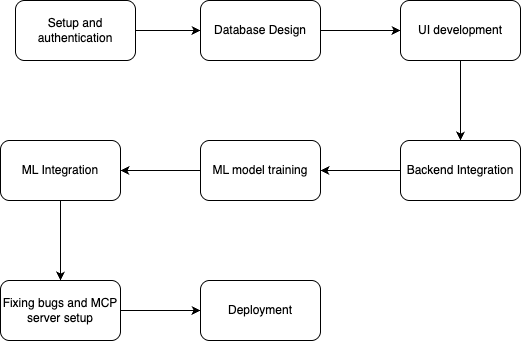

The diagram above was exported from draw.io. Its source (the exported page's mxGraphModel, read from the mxfile embedded in the PNG):
<mxGraphModel dx="1308" dy="805" grid="1" gridSize="10" guides="1" tooltips="1" connect="1" arrows="1" fold="1" page="1" pageScale="1" pageWidth="850" pageHeight="1100" math="0" shadow="0">
  <root>
    <mxCell id="0" />
    <mxCell id="1" parent="0" />
    <mxCell id="LYig-5ZJr4U3v5VAKY1w-3" value="" style="edgeStyle=orthogonalEdgeStyle;rounded=0;orthogonalLoop=1;jettySize=auto;html=1;" edge="1" parent="1" source="LYig-5ZJr4U3v5VAKY1w-1" target="LYig-5ZJr4U3v5VAKY1w-2">
      <mxGeometry relative="1" as="geometry" />
    </mxCell>
    <mxCell id="LYig-5ZJr4U3v5VAKY1w-1" value="Setup and authentication" style="rounded=1;whiteSpace=wrap;html=1;" vertex="1" parent="1">
      <mxGeometry x="120" y="180" width="120" height="60" as="geometry" />
    </mxCell>
    <mxCell id="LYig-5ZJr4U3v5VAKY1w-5" value="" style="edgeStyle=orthogonalEdgeStyle;rounded=0;orthogonalLoop=1;jettySize=auto;html=1;" edge="1" parent="1" source="LYig-5ZJr4U3v5VAKY1w-2" target="LYig-5ZJr4U3v5VAKY1w-4">
      <mxGeometry relative="1" as="geometry" />
    </mxCell>
    <mxCell id="LYig-5ZJr4U3v5VAKY1w-2" value="Database Design" style="whiteSpace=wrap;html=1;rounded=1;" vertex="1" parent="1">
      <mxGeometry x="305" y="180" width="120" height="60" as="geometry" />
    </mxCell>
    <mxCell id="LYig-5ZJr4U3v5VAKY1w-7" value="" style="edgeStyle=orthogonalEdgeStyle;rounded=0;orthogonalLoop=1;jettySize=auto;html=1;" edge="1" parent="1" source="LYig-5ZJr4U3v5VAKY1w-4" target="LYig-5ZJr4U3v5VAKY1w-6">
      <mxGeometry relative="1" as="geometry" />
    </mxCell>
    <mxCell id="LYig-5ZJr4U3v5VAKY1w-4" value="UI development" style="whiteSpace=wrap;html=1;rounded=1;" vertex="1" parent="1">
      <mxGeometry x="505" y="180" width="120" height="60" as="geometry" />
    </mxCell>
    <mxCell id="LYig-5ZJr4U3v5VAKY1w-9" value="" style="edgeStyle=orthogonalEdgeStyle;rounded=0;orthogonalLoop=1;jettySize=auto;html=1;" edge="1" parent="1" source="LYig-5ZJr4U3v5VAKY1w-6" target="LYig-5ZJr4U3v5VAKY1w-8">
      <mxGeometry relative="1" as="geometry" />
    </mxCell>
    <mxCell id="LYig-5ZJr4U3v5VAKY1w-6" value="Backend Integration" style="whiteSpace=wrap;html=1;rounded=1;" vertex="1" parent="1">
      <mxGeometry x="505" y="320" width="120" height="60" as="geometry" />
    </mxCell>
    <mxCell id="LYig-5ZJr4U3v5VAKY1w-11" value="" style="edgeStyle=orthogonalEdgeStyle;rounded=0;orthogonalLoop=1;jettySize=auto;html=1;" edge="1" parent="1" source="LYig-5ZJr4U3v5VAKY1w-8" target="LYig-5ZJr4U3v5VAKY1w-10">
      <mxGeometry relative="1" as="geometry" />
    </mxCell>
    <mxCell id="LYig-5ZJr4U3v5VAKY1w-8" value="ML model training" style="whiteSpace=wrap;html=1;rounded=1;" vertex="1" parent="1">
      <mxGeometry x="305" y="320" width="120" height="60" as="geometry" />
    </mxCell>
    <mxCell id="LYig-5ZJr4U3v5VAKY1w-13" value="" style="edgeStyle=orthogonalEdgeStyle;rounded=0;orthogonalLoop=1;jettySize=auto;html=1;" edge="1" parent="1" source="LYig-5ZJr4U3v5VAKY1w-10" target="LYig-5ZJr4U3v5VAKY1w-12">
      <mxGeometry relative="1" as="geometry" />
    </mxCell>
    <mxCell id="LYig-5ZJr4U3v5VAKY1w-10" value="ML Integration" style="whiteSpace=wrap;html=1;rounded=1;" vertex="1" parent="1">
      <mxGeometry x="105" y="320" width="120" height="60" as="geometry" />
    </mxCell>
    <mxCell id="LYig-5ZJr4U3v5VAKY1w-15" value="" style="edgeStyle=orthogonalEdgeStyle;rounded=0;orthogonalLoop=1;jettySize=auto;html=1;" edge="1" parent="1" source="LYig-5ZJr4U3v5VAKY1w-12" target="LYig-5ZJr4U3v5VAKY1w-14">
      <mxGeometry relative="1" as="geometry" />
    </mxCell>
    <mxCell id="LYig-5ZJr4U3v5VAKY1w-12" value="Fixing bugs and MCP server setup" style="whiteSpace=wrap;html=1;rounded=1;" vertex="1" parent="1">
      <mxGeometry x="105" y="460" width="120" height="60" as="geometry" />
    </mxCell>
    <mxCell id="LYig-5ZJr4U3v5VAKY1w-14" value="Deployment" style="whiteSpace=wrap;html=1;rounded=1;" vertex="1" parent="1">
      <mxGeometry x="305" y="460" width="120" height="60" as="geometry" />
    </mxCell>
  </root>
</mxGraphModel>